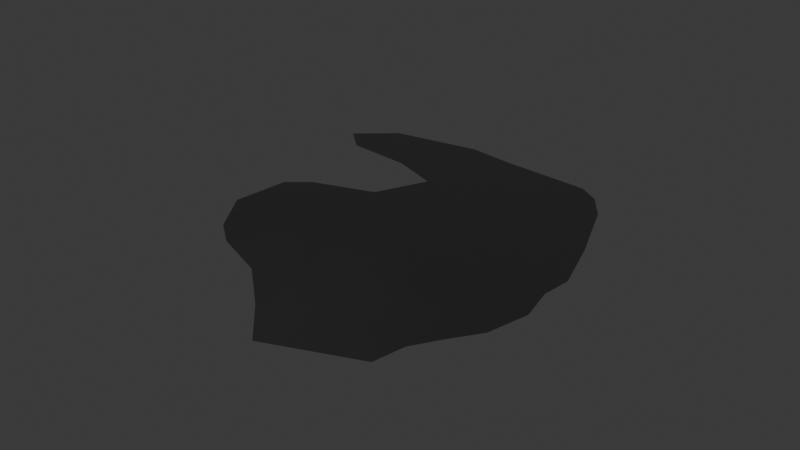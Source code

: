 # Source: Puddle.blend  (saved by Blender 5.0.119; exported with 4.5.12 LTS)
import bpy
from mathutils import Matrix  # noqa: F401  (used for matrix-valued properties, if any)

bpy.ops.wm.read_factory_settings(use_empty=True)
scene = bpy.context.scene
scene.name = 'Scene'

# ---- collections
col_collection = bpy.data.collections.new('Collection'); scene.collection.children.link(col_collection)

# ---- materials (node trees are filled in below, after node groups)
mat_material = bpy.data.materials.new('Material')
mat_material.alpha_threshold = 0.0
mat_material.use_backface_culling_lightprobe_volume = False
mat_material.roughness = 0.5
mat_material.line_color = (0.0, 0.0, 0.0, 1.0)

# ---- node groups
ng_smooth_by_angle = bpy.data.node_groups.new('Smooth by Angle', 'GeometryNodeTree')
_s = ng_smooth_by_angle.interface.new_socket(name='Mesh', in_out='OUTPUT', socket_type='NodeSocketGeometry')
_s = ng_smooth_by_angle.interface.new_socket(name='Mesh', in_out='INPUT', socket_type='NodeSocketGeometry')
_s = ng_smooth_by_angle.interface.new_socket(name='Angle', in_out='INPUT', socket_type='NodeSocketFloat')
_s.subtype = 'ANGLE'
_s.default_value = 0.5236
_s.min_value = 0.0
_s.max_value = 3.142
_s.description = 'Maximum face angle for smooth edges'
_s = ng_smooth_by_angle.interface.new_socket(name='Ignore Sharpness', in_out='INPUT', socket_type='NodeSocketBool')
_s.force_non_field = True
ng_smooth_by_angle.is_modifier = True
_N = ng_smooth_by_angle.nodes; _L = ng_smooth_by_angle.links
n0 = _N.new('GeometryNodeSetShadeSmooth'); n0.name = 'Set Shade Smooth'; n0.location = (120, -80)
n0.domain = 'EDGE'
n1 = _N.new('GeometryNodeSetShadeSmooth'); n1.name = 'Set Shade Smooth.001'; n1.location = (300, -80)
n2 = _N.new('NodeGroupOutput'); n2.name = 'Group Output'; n2.location = (480, -80)
n3 = _N.new('GeometryNodeInputMeshEdgeAngle'); n3.name = 'Edge Angle'; n3.location = (-440, -240)
n4 = _N.new('NodeGroupInput'); n4.name = 'Group Input'; n4.location = (-80, -80)
n5 = _N.new('GeometryNodeInputEdgeSmooth'); n5.name = 'Is Edge Smooth'; n5.location = (-260, -120)
n6 = _N.new('GeometryNodeInputShadeSmooth'); n6.name = 'Is Shade Smooth'; n6.location = (-440, -397)
n7 = _N.new('FunctionNodeCompare'); n7.name = 'Compare'; n7.location = (-260, -260)
n7.operation = 'LESS_EQUAL'
n7.inputs[6].default_value = (0.0, 0.0, 0.0, 0.0)
n7.inputs[7].default_value = (0.0, 0.0, 0.0, 0.0)
n8 = _N.new('FunctionNodeBooleanMath'); n8.name = 'Boolean Math.001'; n8.location = (-80, -260)
n9 = _N.new('NodeGroupInput'); n9.name = 'Group Input.001'; n9.location = (-440, -329)
n10 = _N.new('NodeGroupInput'); n10.name = 'Group Input.002'; n10.location = (-259, -189)
n11 = _N.new('FunctionNodeBooleanMath'); n11.name = 'Boolean Math'; n11.location = (-80, -149)
n11.operation = 'OR'
n12 = _N.new('FunctionNodeBooleanMath'); n12.name = 'Boolean Math.002'; n12.location = (-260, -380)
n12.operation = 'OR'
n13 = _N.new('NodeGroupInput'); n13.name = 'Group Input.003'; n13.location = (-440, -460)
_L.new(n3.outputs[0], n7.inputs[0])
_L.new(n1.outputs[0], n2.inputs[0])
_L.new(n9.outputs[1], n7.inputs[1])
_L.new(n7.outputs[0], n8.inputs[0])
_L.new(n4.outputs[0], n0.inputs[0])
_L.new(n0.outputs[0], n1.inputs[0])
_L.new(n8.outputs[0], n0.inputs[2])
_L.new(n10.outputs[2], n11.inputs[1])
_L.new(n5.outputs[0], n11.inputs[0])
_L.new(n11.outputs[0], n0.inputs[1])
_L.new(n13.outputs[2], n12.inputs[1])
_L.new(n6.outputs[0], n12.inputs[0])
_L.new(n12.outputs[0], n8.inputs[1])
n2.is_active_output = True

# ---- material node trees
mat_material.use_nodes = True; mat_material.node_tree.nodes.clear()
_N = mat_material.node_tree.nodes; _L = mat_material.node_tree.links
n0 = _N.new('ShaderNodeOutputMaterial'); n0.name = 'Material Output'; n0.location = (659, 55)
n1 = _N.new('ShaderNodeBsdfPrincipled'); n1.name = 'Principled BSDF'; n1.location = (223, 337)
n2 = _N.new('ShaderNodeNewGeometry'); n2.name = 'Geometry'; n2.location = (-621, -399)
n3 = _N.new('ShaderNodeTexNoise'); n3.name = 'Noise Texture'; n3.location = (-396, -402)
n3.width = 145
n3.inputs[2].default_value = 0.9
n3.inputs[3].default_value = 6.7
n4 = _N.new('ShaderNodeValToRGB'); n4.name = 'Color Ramp'; n4.location = (-165, -434)
while len(n4.color_ramp.elements) > 1: n4.color_ramp.elements.remove(n4.color_ramp.elements[-1])
n4.color_ramp.elements[0].position = 0.5545; n4.color_ramp.elements[0].color = (1.0, 1.0, 1.0, 1.0)
_e = n4.color_ramp.elements.new(1.0); _e.color = (0.0, 0.0, 0.0, 1.0)
n5 = _N.new('ShaderNodeMix'); n5.name = 'Mix'; n5.location = (-57, 497)
n5.data_type = 'RGBA'
n5.blend_type = 'MULTIPLY'
n5.inputs[6].default_value = (0.04431, 0.04431, 0.04431, 1.0)
n6 = _N.new('ShaderNodeMix'); n6.name = 'Mix.001'; n6.location = (-57, 219)
n6.data_type = 'RGBA'
n6.blend_type = 'MULTIPLY'
n6.inputs[6].default_value = (0.0, 0.0, 0.0, 1.0)
n7 = _N.new('ShaderNodeMix'); n7.name = 'Mix.002'; n7.location = (-47, -52)
n7.data_type = 'RGBA'
n8 = _N.new('ShaderNodeNormalMap'); n8.name = 'Normal Map'; n8.location = (-236, -142)
_L.new(n2.outputs[0], n3.inputs[0])
_L.new(n3.outputs[0], n4.inputs[0])
_L.new(n1.outputs[0], n0.inputs[0])
_L.new(n5.outputs[2], n1.inputs[0])
_L.new(n6.outputs[2], n1.inputs[2])
_L.new(n7.outputs[2], n1.inputs[5])
_L.new(n8.outputs[0], n7.inputs[7])
_L.new(n4.outputs[0], n7.inputs[0])
_L.new(n4.outputs[0], n6.inputs[0])
_L.new(n4.outputs[0], n5.inputs[0])
n0.is_active_output = True

# ---- world
world_world = bpy.data.worlds.new('World'); scene.world = world_world
world_world.use_nodes = True; world_world.node_tree.nodes.clear()
_N = world_world.node_tree.nodes; _L = world_world.node_tree.links
n0 = _N.new('ShaderNodeOutputWorld'); n0.name = 'World Output'; n0.location = (200, 100)
n1 = _N.new('ShaderNodeBackground'); n1.name = 'Background'; n1.location = (-200, 100)
n1.inputs[0].default_value = (0.05088, 0.05088, 0.05088, 1.0)
_L.new(n1.outputs[0], n0.inputs[0])
n0.is_active_output = True
world_world.color = (0.05088, 0.05088, 0.05088)
world_world.sun_shadow_jitter_overblur = 0.0

# ---- meshes
me_cube = bpy.data.meshes.new('Cube')
me_cube.from_pydata([(1.0, 1.0, 1.0), (1.0, 1.0, -1.0), (1.0, -1.0, 1.0), (1.0, -1.0, -1.0), (-1.0, 1.0, 1.0), (-1.0, 1.0, -1.0), (-1.0, -1.0, 1.0), (-1.0, -1.0, -1.0), (0.1745, -1.0, -1.0), (0.5739, -0.8361, -1.0), (0.6015, -0.6919, -1.0), (0.6783, -0.5672, -1.0), (0.7629, -0.4438, -1.0), (0.8071, -0.2529, -1.0), (0.7721, -0.09512, -1.0), (0.7867, 0.03812, -1.0), (0.7077, 0.2878, -1.0), (0.5818, 0.6026, -1.0), (0.4954, 0.7191, -1.0), (0.3987, 0.7778, -1.0), (0.1246, 0.7931, -1.0), (-0.004243, 0.7991, -1.0), (-0.2275, 0.8259, -1.0), (-0.6322, 0.7499, -1.0), (-0.8026, 0.602, -1.0), (-0.6903, 0.503, -1.0), (-0.3894, 0.478, -1.0), (-0.1726, 0.3997, -1.0), (-0.2818, 0.1626, -1.0), (-0.5604, 0.06645, -1.0), (-0.66, -0.01576, -1.0), (-0.6856, -0.2748, -1.0), (-0.5561, -0.4723, -1.0), (-0.4402, -0.5605, -1.0), (-0.1943, -0.6541, -1.0), (0.008289, -0.8278, -1.0)], [(0, 1), (7, 6), (2, 3), (4, 5)], [(24, 23, 22, 21, 20, 19, 18, 17, 16, 15, 14, 13, 12, 11, 10, 9, 8, 35, 34, 33, 32, 31, 30, 29, 28, 27, 26, 25)])
me_cube.polygons.foreach_set('use_smooth', [True] * 1)
_uv = me_cube.uv_layers.new(name='UVMap')
_uv.uv.foreach_set('vector', [0.8055, 0.9217, 0.7044, 0.9883, 0.4837, 1.0, 0.3668, 0.9699, 0.2987, 0.9575, 0.1539, 0.9299, 0.1066, 0.8918, 0.06893, 0.8237, 0.02429, 0.6473, 3.112e-08, 0.5088, 0.01725, 0.439, 0.009823, 0.3525, 0.04691, 0.2541, 0.1007, 0.1945, 0.1504, 0.1336, 0.1753, 0.05882, 0.3995, -1.3e-08, 0.4757, 0.1034, 0.5711, 0.2102, 0.6953, 0.2775, 0.7507, 0.3326, 0.8055, 0.4469, 0.7735, 0.5829, 0.7147, 0.6196, 0.5596, 0.6509, 0.4847, 0.7693, 0.5945, 0.8264, 0.7528, 0.8611])
me_cube.materials.append(mat_material)
me_cube.use_mirror_vertex_groups = False
me_cube.update()

# ---- objects
ob_cube = bpy.data.objects.new('Cube', me_cube)

# ---- transforms, parenting, visibility, modifiers, constraints
ob_cube.location = (0.0, 0.0, 0.0)
ob_cube.scale = (0.3421, 0.3421, -0.001777)
ob_cube.lock_rotations_4d = False
ob_cube.empty_display_type = 'ARROWS'
ob_cube.lineart.crease_threshold = 0.0
_m = ob_cube.modifiers.new('Solidify', 'SOLIDIFY')
_m = ob_cube.modifiers.new('Smooth by Angle', 'NODES')
_m.node_group = ng_smooth_by_angle
_m.use_pin_to_last = True
_m.show_group_selector = False

# ---- collection membership
col_collection.objects.link(ob_cube)

# ---- scene / render settings (as saved in the file)
scene.frame_start = 1; scene.frame_end = 250; scene.frame_set(1)
scene.render.engine = 'BLENDER_EEVEE_NEXT'
scene.render.bake_bias = 0.0
scene.render.bake_samples = 0
scene.cycles.sampling_pattern = 'TABULATED_SOBOL'
scene.eevee.use_volume_custom_range = False
bpy.context.view_layer.update()

# ---- added for rendering (the .blend has no active camera and no usable light): camera, sun
cam_auto = bpy.data.cameras.new('AutoCamera')
cam_auto.lens = 50.0
cam_auto.sensor_width = 36.0
cam_auto.clip_end = 1000.0
ob_auto_camera = bpy.data.objects.new('AutoCamera', cam_auto)
scene.collection.objects.link(ob_auto_camera)
ob_auto_camera.location = (0.895329, -1.07439, 0.716263)
ob_auto_camera.rotation_euler = (1.09748, -7.21219e-08, 0.694738)
scene.camera = ob_auto_camera
light_auto_sun = bpy.data.lights.new('AutoSun', 'SUN')
light_auto_sun.energy = 3.0
light_auto_sun.angle = 0.0523599
ob_auto_sun = bpy.data.objects.new('AutoSun', light_auto_sun)
scene.collection.objects.link(ob_auto_sun)
ob_auto_sun.rotation_euler = (0.872665, 0.174533, 0.523599)
bpy.context.view_layer.update()
